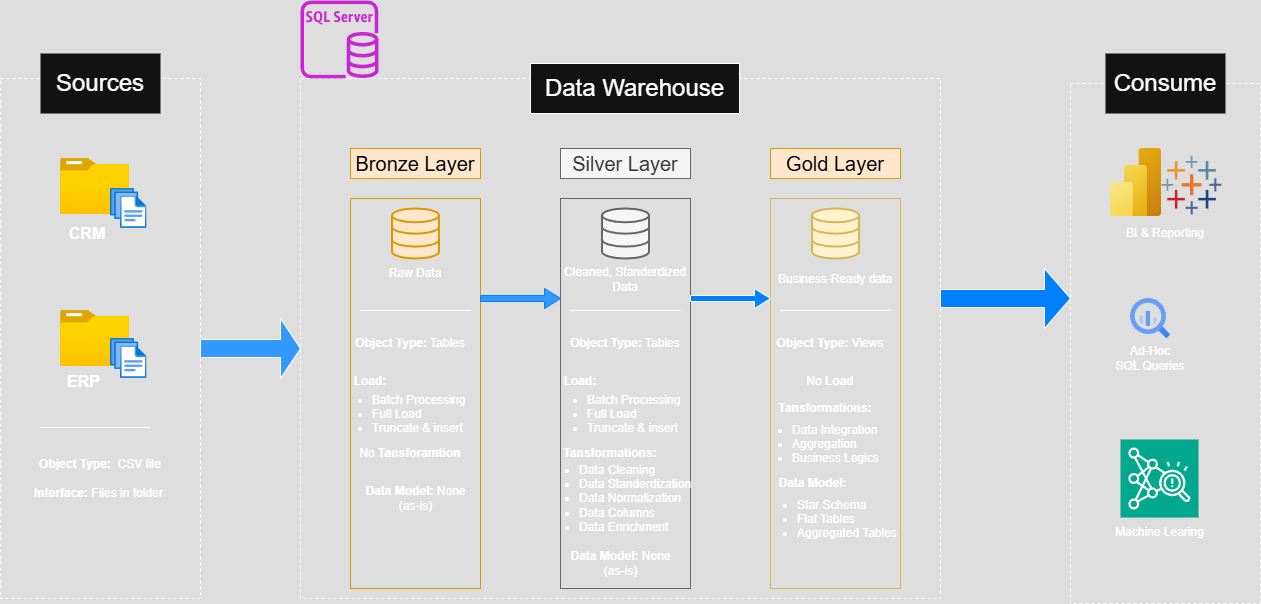

The diagram above was exported from draw.io. Its source (the exported page's mxGraphModel, read from the mxfile embedded in the PNG):
<mxGraphModel dx="2260" dy="621" grid="1" gridSize="10" guides="1" tooltips="1" connect="1" arrows="1" fold="1" page="1" pageScale="1" pageWidth="850" pageHeight="1100" math="0" shadow="0">
  <root>
    <mxCell id="0" />
    <mxCell id="1" parent="0" />
    <mxCell id="e5VPQQVHroHfLmT-Y56I-2" value="" style="rounded=0;whiteSpace=wrap;html=1;dashed=1;fillColor=none;strokeColor=default;" parent="1" vertex="1">
      <mxGeometry x="-300" y="200" width="200" height="520" as="geometry" />
    </mxCell>
    <mxCell id="e5VPQQVHroHfLmT-Y56I-3" value="Sources" style="rounded=0;whiteSpace=wrap;html=1;fontSize=24;strokeColor=none;" parent="1" vertex="1">
      <mxGeometry x="-260" y="175" width="120" height="60" as="geometry" />
    </mxCell>
    <mxCell id="e5VPQQVHroHfLmT-Y56I-4" value="" style="rounded=0;whiteSpace=wrap;html=1;dashed=1;fillColor=none;" parent="1" vertex="1">
      <mxGeometry y="200" width="640" height="520" as="geometry" />
    </mxCell>
    <mxCell id="e5VPQQVHroHfLmT-Y56I-5" value="Data Warehouse" style="rounded=0;whiteSpace=wrap;html=1;fontSize=24;" parent="1" vertex="1">
      <mxGeometry x="230" y="185" width="209" height="50" as="geometry" />
    </mxCell>
    <mxCell id="e5VPQQVHroHfLmT-Y56I-7" value="" style="rounded=0;whiteSpace=wrap;html=1;dashed=1;fillColor=none;" parent="1" vertex="1">
      <mxGeometry x="770" y="205" width="190" height="520" as="geometry" />
    </mxCell>
    <mxCell id="e5VPQQVHroHfLmT-Y56I-8" value="Consume" style="rounded=0;whiteSpace=wrap;html=1;fontSize=24;strokeColor=none;" parent="1" vertex="1">
      <mxGeometry x="805" y="175" width="120" height="60" as="geometry" />
    </mxCell>
    <mxCell id="e5VPQQVHroHfLmT-Y56I-12" value="Bronze Layer" style="rounded=0;whiteSpace=wrap;html=1;fontSize=20;fillColor=#ffe6cc;strokeColor=#d79b00;fontColor=#000000;" parent="1" vertex="1">
      <mxGeometry x="50" y="270" width="130" height="30" as="geometry" />
    </mxCell>
    <mxCell id="e5VPQQVHroHfLmT-Y56I-13" value="Silver Layer" style="rounded=0;whiteSpace=wrap;html=1;fontSize=20;fillColor=#f5f5f5;strokeColor=#666666;fontColor=#333333;" parent="1" vertex="1">
      <mxGeometry x="260" y="270" width="130" height="30" as="geometry" />
    </mxCell>
    <mxCell id="e5VPQQVHroHfLmT-Y56I-14" value="Gold Layer" style="rounded=0;whiteSpace=wrap;html=1;fontSize=20;fillColor=#ffe6cc;strokeColor=#d79b00;fontColor=#000000;" parent="1" vertex="1">
      <mxGeometry x="470" y="270" width="130" height="30" as="geometry" />
    </mxCell>
    <mxCell id="e5VPQQVHroHfLmT-Y56I-15" value="" style="rounded=0;whiteSpace=wrap;html=1;fillColor=none;strokeColor=#d79b00;" parent="1" vertex="1">
      <mxGeometry x="50" y="320" width="130" height="390" as="geometry" />
    </mxCell>
    <mxCell id="e5VPQQVHroHfLmT-Y56I-16" value="" style="rounded=0;whiteSpace=wrap;html=1;fillColor=none;strokeColor=#666666;fontColor=#333333;" parent="1" vertex="1">
      <mxGeometry x="260" y="320" width="130" height="390" as="geometry" />
    </mxCell>
    <mxCell id="e5VPQQVHroHfLmT-Y56I-17" value="" style="rounded=0;whiteSpace=wrap;html=1;fillColor=none;strokeColor=#d6b656;" parent="1" vertex="1">
      <mxGeometry x="470" y="320" width="130" height="390" as="geometry" />
    </mxCell>
    <mxCell id="e5VPQQVHroHfLmT-Y56I-18" value="" style="image;aspect=fixed;html=1;points=[];align=center;fontSize=12;image=img/lib/azure2/general/Folder_Blank.svg;" parent="1" vertex="1">
      <mxGeometry x="-240" y="280" width="69" height="56.00000000000001" as="geometry" />
    </mxCell>
    <mxCell id="e5VPQQVHroHfLmT-Y56I-19" value="" style="image;aspect=fixed;html=1;points=[];align=center;fontSize=12;image=img/lib/azure2/general/Folder_Blank.svg;" parent="1" vertex="1">
      <mxGeometry x="-240" y="432" width="69" height="56.00000000000001" as="geometry" />
    </mxCell>
    <mxCell id="e5VPQQVHroHfLmT-Y56I-20" value="" style="image;aspect=fixed;html=1;points=[];align=center;fontSize=12;image=img/lib/azure2/general/Files.svg;" parent="1" vertex="1">
      <mxGeometry x="-190" y="310" width="36.57" height="40" as="geometry" />
    </mxCell>
    <mxCell id="e5VPQQVHroHfLmT-Y56I-21" value="" style="image;aspect=fixed;html=1;points=[];align=center;fontSize=12;image=img/lib/azure2/general/Files.svg;" parent="1" vertex="1">
      <mxGeometry x="-190" y="460" width="36.57" height="40" as="geometry" />
    </mxCell>
    <mxCell id="e5VPQQVHroHfLmT-Y56I-24" value="CRM" style="rounded=0;whiteSpace=wrap;html=1;fillColor=none;strokeColor=none;fontStyle=1;fontSize=16;" parent="1" vertex="1">
      <mxGeometry x="-273.43" y="340" width="120" height="30" as="geometry" />
    </mxCell>
    <mxCell id="e5VPQQVHroHfLmT-Y56I-25" value="ERP" style="rounded=0;whiteSpace=wrap;html=1;fillColor=none;strokeColor=none;fontStyle=1;fontSize=16;" parent="1" vertex="1">
      <mxGeometry x="-273.43" y="488" width="113.43" height="30" as="geometry" />
    </mxCell>
    <mxCell id="e5VPQQVHroHfLmT-Y56I-27" value="" style="endArrow=none;html=1;rounded=0;" parent="1" edge="1">
      <mxGeometry width="50" height="50" relative="1" as="geometry">
        <mxPoint x="-260.5" y="549" as="sourcePoint" />
        <mxPoint x="-260.5" y="549" as="targetPoint" />
        <Array as="points">
          <mxPoint x="-150.5" y="549" />
        </Array>
      </mxGeometry>
    </mxCell>
    <mxCell id="e5VPQQVHroHfLmT-Y56I-28" value="&lt;font&gt;&lt;b&gt;Object Type:&amp;nbsp;&lt;/b&gt;&lt;/font&gt;&amp;nbsp;CSV file&lt;br&gt;&lt;b&gt;&lt;br&gt;&lt;/b&gt;&lt;div&gt;&lt;b&gt;Interface: &lt;/b&gt;Files in folder&lt;b&gt;&amp;nbsp;&lt;/b&gt;&lt;/div&gt;" style="rounded=0;whiteSpace=wrap;html=1;strokeColor=none;fillColor=none;" parent="1" vertex="1">
      <mxGeometry x="-280" y="570" width="160" height="60" as="geometry" />
    </mxCell>
    <mxCell id="e5VPQQVHroHfLmT-Y56I-29" value="" style="html=1;verticalLabelPosition=bottom;align=center;labelBackgroundColor=#ffffff;verticalAlign=top;strokeWidth=2;strokeColor=#d79b00;shadow=0;dashed=0;shape=mxgraph.ios7.icons.data;fillColor=#ffe6cc;" parent="1" vertex="1">
      <mxGeometry x="91.5" y="330" width="47" height="50" as="geometry" />
    </mxCell>
    <mxCell id="e5VPQQVHroHfLmT-Y56I-30" value="Raw Data" style="text;html=1;align=center;verticalAlign=middle;whiteSpace=wrap;rounded=0;" parent="1" vertex="1">
      <mxGeometry x="85" y="380" width="60" height="30" as="geometry" />
    </mxCell>
    <mxCell id="e5VPQQVHroHfLmT-Y56I-31" value="" style="html=1;verticalLabelPosition=bottom;align=center;labelBackgroundColor=#ffffff;verticalAlign=top;strokeWidth=2;strokeColor=#666666;shadow=0;dashed=0;shape=mxgraph.ios7.icons.data;fillColor=#f5f5f5;fontColor=#333333;" parent="1" vertex="1">
      <mxGeometry x="301.5" y="330" width="47" height="50" as="geometry" />
    </mxCell>
    <mxCell id="e5VPQQVHroHfLmT-Y56I-32" value="" style="html=1;verticalLabelPosition=bottom;align=center;labelBackgroundColor=#ffffff;verticalAlign=top;strokeWidth=2;strokeColor=#d6b656;shadow=0;dashed=0;shape=mxgraph.ios7.icons.data;fillColor=#fff2cc;" parent="1" vertex="1">
      <mxGeometry x="511.5" y="330" width="47" height="50" as="geometry" />
    </mxCell>
    <mxCell id="e5VPQQVHroHfLmT-Y56I-33" value="Cleaned, Standerdized Data" style="text;html=1;align=center;verticalAlign=middle;whiteSpace=wrap;rounded=0;" parent="1" vertex="1">
      <mxGeometry x="260" y="386" width="130" height="30" as="geometry" />
    </mxCell>
    <mxCell id="e5VPQQVHroHfLmT-Y56I-34" value="Business-Ready data" style="text;html=1;align=center;verticalAlign=middle;whiteSpace=wrap;rounded=0;" parent="1" vertex="1">
      <mxGeometry x="470" y="386" width="130" height="30" as="geometry" />
    </mxCell>
    <mxCell id="e5VPQQVHroHfLmT-Y56I-36" value="" style="endArrow=none;html=1;rounded=0;" parent="1" edge="1">
      <mxGeometry width="50" height="50" relative="1" as="geometry">
        <mxPoint x="270" y="432" as="sourcePoint" />
        <mxPoint x="270" y="432" as="targetPoint" />
        <Array as="points">
          <mxPoint x="380" y="432" />
        </Array>
      </mxGeometry>
    </mxCell>
    <mxCell id="e5VPQQVHroHfLmT-Y56I-37" value="" style="endArrow=none;html=1;rounded=0;" parent="1" edge="1">
      <mxGeometry width="50" height="50" relative="1" as="geometry">
        <mxPoint x="480" y="432" as="sourcePoint" />
        <mxPoint x="480" y="432" as="targetPoint" />
        <Array as="points">
          <mxPoint x="590" y="432" />
        </Array>
      </mxGeometry>
    </mxCell>
    <mxCell id="e5VPQQVHroHfLmT-Y56I-38" value="&lt;b&gt;Object Type:&lt;/b&gt; Tables" style="text;html=1;align=center;verticalAlign=middle;whiteSpace=wrap;rounded=0;" parent="1" vertex="1">
      <mxGeometry x="50" y="450" width="120" height="30" as="geometry" />
    </mxCell>
    <mxCell id="e5VPQQVHroHfLmT-Y56I-41" value="&lt;b&gt;Object Type:&lt;/b&gt; Tables" style="text;html=1;align=center;verticalAlign=middle;whiteSpace=wrap;rounded=0;" parent="1" vertex="1">
      <mxGeometry x="265" y="450" width="120" height="30" as="geometry" />
    </mxCell>
    <mxCell id="e5VPQQVHroHfLmT-Y56I-42" value="&lt;b&gt;Object Type:&lt;/b&gt; Views" style="text;html=1;align=center;verticalAlign=middle;whiteSpace=wrap;rounded=0;" parent="1" vertex="1">
      <mxGeometry x="470" y="450" width="120" height="30" as="geometry" />
    </mxCell>
    <mxCell id="e5VPQQVHroHfLmT-Y56I-43" value="&lt;b&gt;Load:&lt;/b&gt;" style="text;html=1;align=center;verticalAlign=middle;whiteSpace=wrap;rounded=0;" parent="1" vertex="1">
      <mxGeometry x="40" y="488" width="60" height="30" as="geometry" />
    </mxCell>
    <mxCell id="e5VPQQVHroHfLmT-Y56I-44" value="&lt;b&gt;Load:&lt;/b&gt;" style="text;html=1;align=center;verticalAlign=middle;whiteSpace=wrap;rounded=0;" parent="1" vertex="1">
      <mxGeometry x="250" y="488" width="60" height="30" as="geometry" />
    </mxCell>
    <mxCell id="e5VPQQVHroHfLmT-Y56I-45" value="No&lt;b&gt; Load&lt;/b&gt;" style="text;html=1;align=center;verticalAlign=middle;whiteSpace=wrap;rounded=0;" parent="1" vertex="1">
      <mxGeometry x="500" y="488" width="60" height="30" as="geometry" />
    </mxCell>
    <mxCell id="e5VPQQVHroHfLmT-Y56I-46" value="&lt;ul&gt;&lt;li&gt;Batch Processing&lt;br&gt;&lt;/li&gt;&lt;li&gt;Full Load&lt;/li&gt;&lt;li&gt;Truncate &amp;amp; insert&lt;/li&gt;&lt;/ul&gt;" style="text;strokeColor=none;fillColor=none;html=1;whiteSpace=wrap;verticalAlign=middle;overflow=hidden;" parent="1" vertex="1">
      <mxGeometry x="30" y="500" width="140" height="70" as="geometry" />
    </mxCell>
    <mxCell id="e5VPQQVHroHfLmT-Y56I-48" value="&lt;ul&gt;&lt;li&gt;Batch Processing&lt;br&gt;&lt;/li&gt;&lt;li&gt;Full Load&lt;/li&gt;&lt;li&gt;Truncate &amp;amp; insert&lt;/li&gt;&lt;/ul&gt;" style="text;strokeColor=none;fillColor=none;html=1;whiteSpace=wrap;verticalAlign=middle;overflow=hidden;" parent="1" vertex="1">
      <mxGeometry x="245" y="500" width="140" height="60" as="geometry" />
    </mxCell>
    <mxCell id="e5VPQQVHroHfLmT-Y56I-49" value="No &lt;b&gt;Tansforamtion&lt;/b&gt;" style="rounded=0;whiteSpace=wrap;html=1;fillColor=none;strokeColor=none;" parent="1" vertex="1">
      <mxGeometry x="50" y="560" width="120" height="30" as="geometry" />
    </mxCell>
    <mxCell id="e5VPQQVHroHfLmT-Y56I-50" value="&lt;b&gt;Tansformations:&lt;/b&gt;" style="rounded=0;whiteSpace=wrap;html=1;fillColor=none;strokeColor=none;" parent="1" vertex="1">
      <mxGeometry x="250" y="545" width="120" height="60" as="geometry" />
    </mxCell>
    <mxCell id="e5VPQQVHroHfLmT-Y56I-51" value="&lt;ul&gt;&lt;li&gt;Data Cleaning&lt;br&gt;&lt;/li&gt;&lt;li&gt;Data Standerdization&lt;br&gt;&lt;/li&gt;&lt;li&gt;Data Normalization&lt;/li&gt;&lt;li&gt;Data Columns&lt;/li&gt;&lt;li&gt;Data Enrichment&lt;/li&gt;&lt;/ul&gt;" style="text;strokeColor=none;fillColor=none;html=1;whiteSpace=wrap;verticalAlign=middle;overflow=hidden;" parent="1" vertex="1">
      <mxGeometry x="237" y="570" width="163" height="92" as="geometry" />
    </mxCell>
    <mxCell id="e5VPQQVHroHfLmT-Y56I-52" value="&lt;b&gt;Data Model:&lt;/b&gt; None (as-is)" style="text;html=1;align=center;verticalAlign=middle;whiteSpace=wrap;rounded=0;" parent="1" vertex="1">
      <mxGeometry x="52.5" y="605" width="125" height="30" as="geometry" />
    </mxCell>
    <mxCell id="e5VPQQVHroHfLmT-Y56I-53" value="&lt;b&gt;Data Model:&lt;/b&gt; None (as-is)" style="text;html=1;align=center;verticalAlign=middle;whiteSpace=wrap;rounded=0;" parent="1" vertex="1">
      <mxGeometry x="257.5" y="670" width="125" height="30" as="geometry" />
    </mxCell>
    <mxCell id="e5VPQQVHroHfLmT-Y56I-55" value="&lt;b&gt;Tansformations:&lt;/b&gt;" style="rounded=0;whiteSpace=wrap;html=1;fillColor=none;strokeColor=none;" parent="1" vertex="1">
      <mxGeometry x="470" y="515" width="110" height="30" as="geometry" />
    </mxCell>
    <mxCell id="e5VPQQVHroHfLmT-Y56I-56" value="&lt;ul&gt;&lt;li&gt;Data Integration&lt;/li&gt;&lt;li&gt;Aggregation&lt;br&gt;&lt;/li&gt;&lt;li&gt;Business Logics&lt;/li&gt;&lt;/ul&gt;" style="text;strokeColor=none;fillColor=none;html=1;whiteSpace=wrap;verticalAlign=middle;overflow=hidden;" parent="1" vertex="1">
      <mxGeometry x="450" y="530" width="140" height="70" as="geometry" />
    </mxCell>
    <mxCell id="e5VPQQVHroHfLmT-Y56I-57" value="&lt;b&gt;Data Model:&lt;/b&gt;" style="text;html=1;align=center;verticalAlign=middle;whiteSpace=wrap;rounded=0;" parent="1" vertex="1">
      <mxGeometry x="450" y="590" width="125" height="30" as="geometry" />
    </mxCell>
    <mxCell id="e5VPQQVHroHfLmT-Y56I-58" value="&lt;ul&gt;&lt;li&gt;Star Schema&lt;/li&gt;&lt;li&gt;Flat Tables&lt;/li&gt;&lt;li&gt;Aggregated Tables&lt;/li&gt;&lt;/ul&gt;" style="text;strokeColor=none;fillColor=none;html=1;whiteSpace=wrap;verticalAlign=middle;overflow=hidden;" parent="1" vertex="1">
      <mxGeometry x="455" y="605" width="150" height="70" as="geometry" />
    </mxCell>
    <mxCell id="e5VPQQVHroHfLmT-Y56I-60" value="" style="shape=singleArrow;whiteSpace=wrap;html=1;fillColor=#3399FF;" parent="1" vertex="1">
      <mxGeometry x="-100" y="440" width="100" height="60" as="geometry" />
    </mxCell>
    <mxCell id="e5VPQQVHroHfLmT-Y56I-59" value="" style="shape=singleArrow;whiteSpace=wrap;html=1;strokeColor=#007FFF;fillColor=#3399FF;" parent="1" vertex="1">
      <mxGeometry x="180" y="410" width="80" height="20" as="geometry" />
    </mxCell>
    <mxCell id="e5VPQQVHroHfLmT-Y56I-62" value="" style="endArrow=none;html=1;rounded=0;" parent="1" edge="1">
      <mxGeometry width="50" height="50" relative="1" as="geometry">
        <mxPoint x="60" y="432" as="sourcePoint" />
        <mxPoint x="60" y="432" as="targetPoint" />
        <Array as="points">
          <mxPoint x="170" y="432" />
        </Array>
      </mxGeometry>
    </mxCell>
    <mxCell id="e5VPQQVHroHfLmT-Y56I-63" value="" style="shape=singleArrow;whiteSpace=wrap;html=1;fillColor=#007FFF;" parent="1" vertex="1">
      <mxGeometry x="390" y="410" width="80" height="20" as="geometry" />
    </mxCell>
    <mxCell id="e5VPQQVHroHfLmT-Y56I-64" value="" style="shape=singleArrow;whiteSpace=wrap;html=1;fillColor=#007FFF;" parent="1" vertex="1">
      <mxGeometry x="640" y="390" width="130" height="60" as="geometry" />
    </mxCell>
    <mxCell id="e5VPQQVHroHfLmT-Y56I-65" value="" style="image;aspect=fixed;html=1;points=[];align=center;fontSize=12;image=img/lib/azure2/analytics/Power_BI_Embedded.svg;" parent="1" vertex="1">
      <mxGeometry x="810" y="270" width="51" height="68" as="geometry" />
    </mxCell>
    <mxCell id="e5VPQQVHroHfLmT-Y56I-66" value="" style="verticalLabelPosition=bottom;aspect=fixed;html=1;shape=mxgraph.salesforce.analytics;" parent="1" vertex="1">
      <mxGeometry x="861" y="277.20000000000005" width="60" height="58.8" as="geometry" />
    </mxCell>
    <mxCell id="e5VPQQVHroHfLmT-Y56I-67" value="" style="editableCssRules=.*;html=1;shape=image;verticalLabelPosition=bottom;labelBackgroundColor=#ffffff;verticalAlign=top;aspect=fixed;imageAspect=0;image=data:image/svg+xml,(base64 omitted: 1156 chars);" parent="1" vertex="1">
      <mxGeometry x="830" y="420" width="40" height="40" as="geometry" />
    </mxCell>
    <mxCell id="e5VPQQVHroHfLmT-Y56I-68" value="" style="sketch=0;points=[[0,0,0],[0.25,0,0],[0.5,0,0],[0.75,0,0],[1,0,0],[0,1,0],[0.25,1,0],[0.5,1,0],[0.75,1,0],[1,1,0],[0,0.25,0],[0,0.5,0],[0,0.75,0],[1,0.25,0],[1,0.5,0],[1,0.75,0]];outlineConnect=0;fontColor=#232F3E;fillColor=#01A88D;strokeColor=#ffffff;dashed=0;verticalLabelPosition=bottom;verticalAlign=top;align=center;html=1;fontSize=12;fontStyle=0;aspect=fixed;shape=mxgraph.aws4.resourceIcon;resIcon=mxgraph.aws4.fraud_detector;" parent="1" vertex="1">
      <mxGeometry x="820" y="561" width="78" height="78" as="geometry" />
    </mxCell>
    <mxCell id="e5VPQQVHroHfLmT-Y56I-69" value="BI &amp;amp; Reporting" style="text;html=1;align=center;verticalAlign=middle;whiteSpace=wrap;rounded=0;" parent="1" vertex="1">
      <mxGeometry x="820" y="340" width="90" height="30" as="geometry" />
    </mxCell>
    <mxCell id="e5VPQQVHroHfLmT-Y56I-70" value="Ad-Hoc&lt;div&gt;SQL Queries&lt;/div&gt;" style="text;html=1;align=center;verticalAlign=middle;whiteSpace=wrap;rounded=0;" parent="1" vertex="1">
      <mxGeometry x="810" y="465" width="80" height="30" as="geometry" />
    </mxCell>
    <mxCell id="e5VPQQVHroHfLmT-Y56I-71" value="Machine Learing" style="text;html=1;align=center;verticalAlign=middle;whiteSpace=wrap;rounded=0;" parent="1" vertex="1">
      <mxGeometry x="813.5" y="639" width="91" height="30" as="geometry" />
    </mxCell>
    <mxCell id="e5VPQQVHroHfLmT-Y56I-72" value="" style="sketch=0;outlineConnect=0;fontColor=#232F3E;gradientColor=none;fillColor=#C925D1;strokeColor=none;dashed=0;verticalLabelPosition=bottom;verticalAlign=top;align=center;html=1;fontSize=12;fontStyle=0;aspect=fixed;pointerEvents=1;shape=mxgraph.aws4.rds_sql_server_instance;" parent="1" vertex="1">
      <mxGeometry y="122" width="78" height="78" as="geometry" />
    </mxCell>
  </root>
</mxGraphModel>